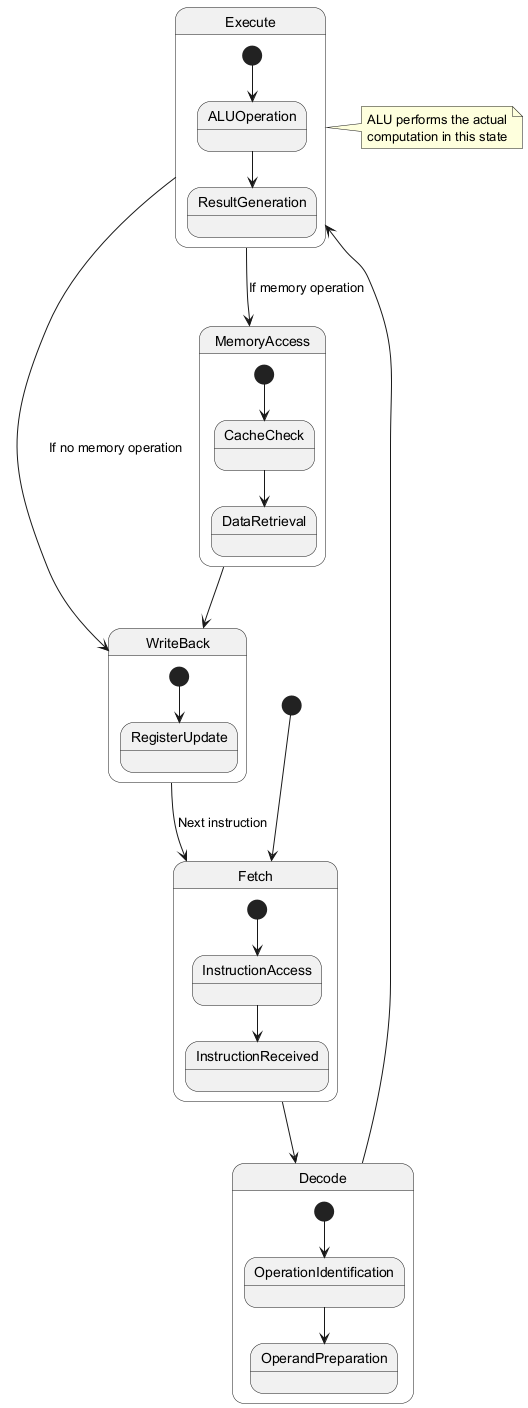

The diagram above was rendered by PlantUML. Its source (embedded in the PNG):
@startuml
[*] --> Fetch

state Fetch {
  [*] --> InstructionAccess
  InstructionAccess --> InstructionReceived
}

state Decode {
  [*] --> OperationIdentification
  OperationIdentification --> OperandPreparation
}

state Execute {
  [*] --> ALUOperation
  ALUOperation --> ResultGeneration
}

state MemoryAccess {
  [*] --> CacheCheck
  CacheCheck --> DataRetrieval
}

state WriteBack {
  [*] --> RegisterUpdate
}

Fetch --> Decode
Decode --> Execute
Execute --> MemoryAccess : If memory operation
Execute --> WriteBack : If no memory operation
MemoryAccess --> WriteBack
WriteBack --> Fetch : Next instruction

note right of Execute
  ALU performs the actual
  computation in this state
end note
@enduml